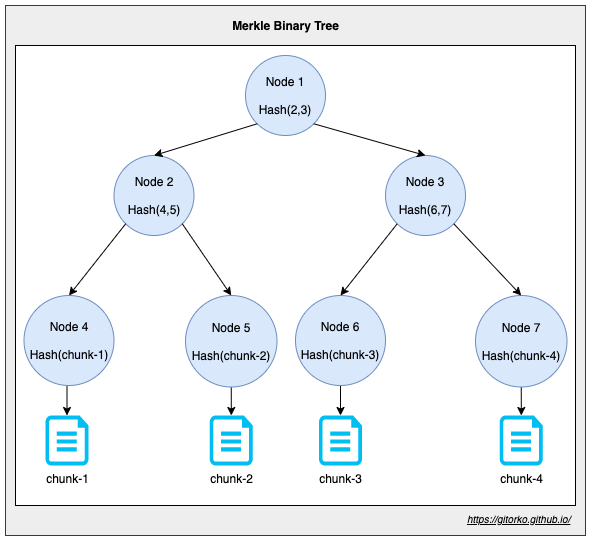

The diagram above was exported from draw.io. Its source (the exported page's mxGraphModel, read from the mxfile embedded in the PNG):
<mxGraphModel dx="1481" dy="732" grid="1" gridSize="10" guides="1" tooltips="1" connect="1" arrows="1" fold="1" page="1" pageScale="1" pageWidth="500" pageHeight="1200" math="0" shadow="0">
  <root>
    <mxCell id="0" />
    <mxCell id="1" parent="0" />
    <mxCell id="sqakj0S_O1MqLQ2ZbRAi-25" value="" style="rounded=0;whiteSpace=wrap;html=1;fillColor=#eeeeee;strokeColor=#36393d;" parent="1" vertex="1">
      <mxGeometry x="-40" y="10" width="580" height="530" as="geometry" />
    </mxCell>
    <mxCell id="sqakj0S_O1MqLQ2ZbRAi-24" value="" style="rounded=0;whiteSpace=wrap;html=1;" parent="1" vertex="1">
      <mxGeometry x="-30" y="50" width="560" height="460" as="geometry" />
    </mxCell>
    <mxCell id="sqakj0S_O1MqLQ2ZbRAi-1" value="Node 1&lt;br&gt;&lt;br&gt;Hash(2,3)" style="ellipse;whiteSpace=wrap;html=1;aspect=fixed;fillColor=#dae8fc;strokeColor=#6c8ebf;" parent="1" vertex="1">
      <mxGeometry x="200" y="60" width="80" height="80" as="geometry" />
    </mxCell>
    <mxCell id="sqakj0S_O1MqLQ2ZbRAi-4" value="Node 2&lt;br&gt;&lt;br&gt;Hash(4,5)" style="ellipse;whiteSpace=wrap;html=1;aspect=fixed;fillColor=#dae8fc;strokeColor=#6c8ebf;" parent="1" vertex="1">
      <mxGeometry x="68.5" y="160" width="80" height="80" as="geometry" />
    </mxCell>
    <mxCell id="sqakj0S_O1MqLQ2ZbRAi-5" value="Node 3&lt;br&gt;&lt;br&gt;Hash(6,7)" style="ellipse;whiteSpace=wrap;html=1;aspect=fixed;fillColor=#dae8fc;strokeColor=#6c8ebf;" parent="1" vertex="1">
      <mxGeometry x="340" y="160" width="80" height="80" as="geometry" />
    </mxCell>
    <mxCell id="sqakj0S_O1MqLQ2ZbRAi-14" style="edgeStyle=orthogonalEdgeStyle;rounded=0;orthogonalLoop=1;jettySize=auto;html=1;exitX=0.5;exitY=1;exitDx=0;exitDy=0;entryX=0.5;entryY=0;entryDx=0;entryDy=0;entryPerimeter=0;" parent="1" source="sqakj0S_O1MqLQ2ZbRAi-6" target="sqakj0S_O1MqLQ2ZbRAi-10" edge="1">
      <mxGeometry relative="1" as="geometry" />
    </mxCell>
    <mxCell id="sqakj0S_O1MqLQ2ZbRAi-6" value="Node 4&lt;br&gt;&lt;br&gt;Hash(chunk-1)" style="ellipse;whiteSpace=wrap;html=1;aspect=fixed;fillColor=#dae8fc;strokeColor=#6c8ebf;" parent="1" vertex="1">
      <mxGeometry x="-21.5" y="300" width="90" height="90" as="geometry" />
    </mxCell>
    <mxCell id="sqakj0S_O1MqLQ2ZbRAi-15" value="" style="edgeStyle=orthogonalEdgeStyle;rounded=0;orthogonalLoop=1;jettySize=auto;html=1;" parent="1" source="sqakj0S_O1MqLQ2ZbRAi-7" target="sqakj0S_O1MqLQ2ZbRAi-11" edge="1">
      <mxGeometry relative="1" as="geometry" />
    </mxCell>
    <mxCell id="sqakj0S_O1MqLQ2ZbRAi-7" value="Node 5&lt;br&gt;&lt;br&gt;Hash(chunk-2)" style="ellipse;whiteSpace=wrap;html=1;aspect=fixed;fillColor=#dae8fc;strokeColor=#6c8ebf;" parent="1" vertex="1">
      <mxGeometry x="140" y="300" width="91.5" height="91.5" as="geometry" />
    </mxCell>
    <mxCell id="sqakj0S_O1MqLQ2ZbRAi-16" value="" style="edgeStyle=orthogonalEdgeStyle;rounded=0;orthogonalLoop=1;jettySize=auto;html=1;" parent="1" source="sqakj0S_O1MqLQ2ZbRAi-8" target="sqakj0S_O1MqLQ2ZbRAi-12" edge="1">
      <mxGeometry relative="1" as="geometry" />
    </mxCell>
    <mxCell id="sqakj0S_O1MqLQ2ZbRAi-8" value="Node 6&lt;br&gt;&lt;br&gt;Hash(chunk-3)" style="ellipse;whiteSpace=wrap;html=1;aspect=fixed;fillColor=#dae8fc;strokeColor=#6c8ebf;" parent="1" vertex="1">
      <mxGeometry x="250" y="300" width="90" height="90" as="geometry" />
    </mxCell>
    <mxCell id="sqakj0S_O1MqLQ2ZbRAi-17" value="" style="edgeStyle=orthogonalEdgeStyle;rounded=0;orthogonalLoop=1;jettySize=auto;html=1;" parent="1" source="sqakj0S_O1MqLQ2ZbRAi-9" target="sqakj0S_O1MqLQ2ZbRAi-13" edge="1">
      <mxGeometry relative="1" as="geometry" />
    </mxCell>
    <mxCell id="sqakj0S_O1MqLQ2ZbRAi-9" value="Node 7&lt;br&gt;&lt;br&gt;Hash(chunk-4)" style="ellipse;whiteSpace=wrap;html=1;aspect=fixed;fillColor=#dae8fc;strokeColor=#6c8ebf;" parent="1" vertex="1">
      <mxGeometry x="430" y="300" width="91.5" height="91.5" as="geometry" />
    </mxCell>
    <mxCell id="sqakj0S_O1MqLQ2ZbRAi-10" value="chunk-1" style="verticalLabelPosition=bottom;html=1;verticalAlign=top;align=center;strokeColor=none;fillColor=#00BEF2;shape=mxgraph.azure.cloud_services_configuration_file;pointerEvents=1;" parent="1" vertex="1">
      <mxGeometry y="420" width="43" height="50" as="geometry" />
    </mxCell>
    <mxCell id="sqakj0S_O1MqLQ2ZbRAi-11" value="chunk-2" style="verticalLabelPosition=bottom;html=1;verticalAlign=top;align=center;strokeColor=none;fillColor=#00BEF2;shape=mxgraph.azure.cloud_services_configuration_file;pointerEvents=1;" parent="1" vertex="1">
      <mxGeometry x="164.25" y="420" width="43" height="50" as="geometry" />
    </mxCell>
    <mxCell id="sqakj0S_O1MqLQ2ZbRAi-12" value="chunk-3" style="verticalLabelPosition=bottom;html=1;verticalAlign=top;align=center;strokeColor=none;fillColor=#00BEF2;shape=mxgraph.azure.cloud_services_configuration_file;pointerEvents=1;" parent="1" vertex="1">
      <mxGeometry x="273.5" y="420" width="43" height="50" as="geometry" />
    </mxCell>
    <mxCell id="sqakj0S_O1MqLQ2ZbRAi-13" value="chunk-4" style="verticalLabelPosition=bottom;html=1;verticalAlign=top;align=center;strokeColor=none;fillColor=#00BEF2;shape=mxgraph.azure.cloud_services_configuration_file;pointerEvents=1;" parent="1" vertex="1">
      <mxGeometry x="454.25" y="420" width="43" height="50" as="geometry" />
    </mxCell>
    <mxCell id="sqakj0S_O1MqLQ2ZbRAi-18" value="" style="endArrow=classic;html=1;entryX=0.5;entryY=0;entryDx=0;entryDy=0;exitX=0;exitY=1;exitDx=0;exitDy=0;" parent="1" source="sqakj0S_O1MqLQ2ZbRAi-4" target="sqakj0S_O1MqLQ2ZbRAi-6" edge="1">
      <mxGeometry width="50" height="50" relative="1" as="geometry">
        <mxPoint x="110" y="260" as="sourcePoint" />
        <mxPoint x="160" y="210" as="targetPoint" />
      </mxGeometry>
    </mxCell>
    <mxCell id="sqakj0S_O1MqLQ2ZbRAi-19" value="" style="endArrow=classic;html=1;entryX=0.5;entryY=0;entryDx=0;entryDy=0;exitX=1;exitY=1;exitDx=0;exitDy=0;" parent="1" source="sqakj0S_O1MqLQ2ZbRAi-4" target="sqakj0S_O1MqLQ2ZbRAi-7" edge="1">
      <mxGeometry width="50" height="50" relative="1" as="geometry">
        <mxPoint x="141.7157287525381" y="248.2842712474619" as="sourcePoint" />
        <mxPoint x="110" y="310" as="targetPoint" />
      </mxGeometry>
    </mxCell>
    <mxCell id="sqakj0S_O1MqLQ2ZbRAi-20" value="" style="endArrow=classic;html=1;entryX=0.5;entryY=0;entryDx=0;entryDy=0;exitX=0;exitY=1;exitDx=0;exitDy=0;" parent="1" source="sqakj0S_O1MqLQ2ZbRAi-5" target="sqakj0S_O1MqLQ2ZbRAi-8" edge="1">
      <mxGeometry width="50" height="50" relative="1" as="geometry">
        <mxPoint x="198.2842712474619" y="248.2842712474619" as="sourcePoint" />
        <mxPoint x="220" y="310" as="targetPoint" />
      </mxGeometry>
    </mxCell>
    <mxCell id="sqakj0S_O1MqLQ2ZbRAi-21" value="" style="endArrow=classic;html=1;entryX=0.5;entryY=0;entryDx=0;entryDy=0;exitX=1;exitY=1;exitDx=0;exitDy=0;" parent="1" source="sqakj0S_O1MqLQ2ZbRAi-5" target="sqakj0S_O1MqLQ2ZbRAi-9" edge="1">
      <mxGeometry width="50" height="50" relative="1" as="geometry">
        <mxPoint x="350" y="260" as="sourcePoint" />
        <mxPoint x="330" y="310" as="targetPoint" />
      </mxGeometry>
    </mxCell>
    <mxCell id="sqakj0S_O1MqLQ2ZbRAi-22" value="" style="endArrow=classic;html=1;entryX=0.5;entryY=0;entryDx=0;entryDy=0;exitX=0;exitY=1;exitDx=0;exitDy=0;" parent="1" source="sqakj0S_O1MqLQ2ZbRAi-1" target="sqakj0S_O1MqLQ2ZbRAi-4" edge="1">
      <mxGeometry width="50" height="50" relative="1" as="geometry">
        <mxPoint x="360" y="270" as="sourcePoint" />
        <mxPoint x="340" y="320" as="targetPoint" />
      </mxGeometry>
    </mxCell>
    <mxCell id="sqakj0S_O1MqLQ2ZbRAi-23" value="" style="endArrow=classic;html=1;entryX=0.5;entryY=0;entryDx=0;entryDy=0;exitX=1;exitY=1;exitDx=0;exitDy=0;" parent="1" source="sqakj0S_O1MqLQ2ZbRAi-1" target="sqakj0S_O1MqLQ2ZbRAi-5" edge="1">
      <mxGeometry width="50" height="50" relative="1" as="geometry">
        <mxPoint x="221.7157287525381" y="138.2842712474619" as="sourcePoint" />
        <mxPoint x="170" y="180" as="targetPoint" />
      </mxGeometry>
    </mxCell>
    <mxCell id="sqakj0S_O1MqLQ2ZbRAi-26" value="Merkle Binary Tree" style="text;html=1;strokeColor=none;fillColor=none;align=center;verticalAlign=middle;whiteSpace=wrap;rounded=0;fontStyle=1" parent="1" vertex="1">
      <mxGeometry x="171.5" y="20" width="137" height="20" as="geometry" />
    </mxCell>
    <UserObject label="&lt;font style=&quot;font-size: 10px&quot;&gt;&lt;i&gt;&lt;u&gt;https://gitorko.github.io/&lt;/u&gt;&lt;/i&gt;&lt;/font&gt;" link="https://gitorko.github.io/" id="sqakj0S_O1MqLQ2ZbRAi-27">
      <mxCell style="text;html=1;" parent="1" vertex="1">
        <mxGeometry x="420" y="510" width="110" height="30" as="geometry" />
      </mxCell>
    </UserObject>
  </root>
</mxGraphModel>